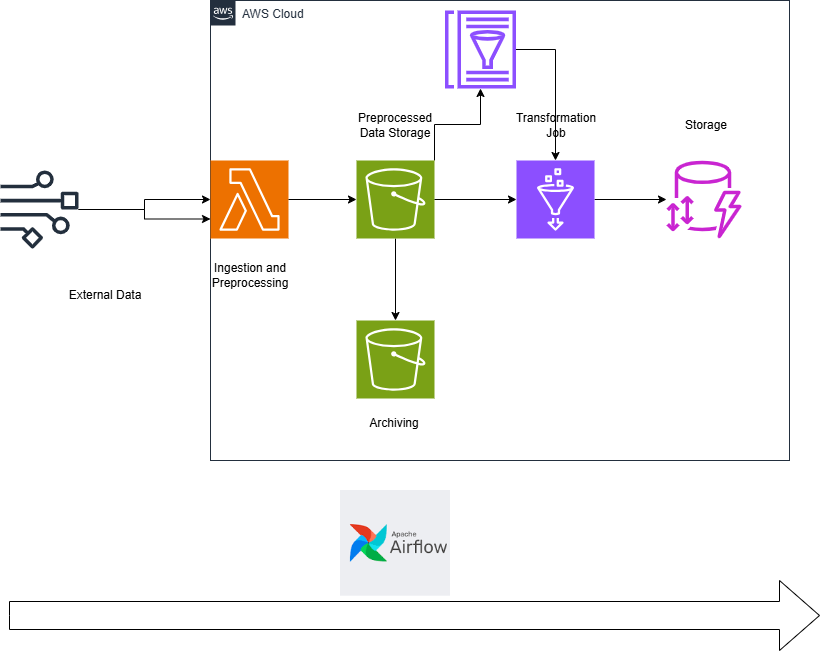

The diagram above was exported from draw.io. Its source (the exported page's mxGraphModel, read from the mxfile embedded in the PNG):
<mxGraphModel dx="1290" dy="522" grid="1" gridSize="10" guides="1" tooltips="1" connect="1" arrows="1" fold="1" page="1" pageScale="1" pageWidth="827" pageHeight="1169" math="0" shadow="0">
  <root>
    <mxCell id="0" />
    <mxCell id="1" parent="0" />
    <mxCell id="kj01Wjiae8kTIxTia2yW-2" value="AWS Cloud" style="points=[[0,0],[0.25,0],[0.5,0],[0.75,0],[1,0],[1,0.25],[1,0.5],[1,0.75],[1,1],[0.75,1],[0.5,1],[0.25,1],[0,1],[0,0.75],[0,0.5],[0,0.25]];outlineConnect=0;gradientColor=none;html=1;whiteSpace=wrap;fontSize=12;fontStyle=0;container=1;pointerEvents=0;collapsible=0;recursiveResize=0;shape=mxgraph.aws4.group;grIcon=mxgraph.aws4.group_aws_cloud_alt;strokeColor=#232F3E;fillColor=none;verticalAlign=top;align=left;spacingLeft=30;fontColor=#232F3E;dashed=0;" parent="1" vertex="1">
      <mxGeometry x="210" y="390" width="579" height="460" as="geometry" />
    </mxCell>
    <mxCell id="kj01Wjiae8kTIxTia2yW-14" style="edgeStyle=orthogonalEdgeStyle;rounded=0;orthogonalLoop=1;jettySize=auto;html=1;exitX=0.5;exitY=1;exitDx=0;exitDy=0;exitPerimeter=0;" parent="kj01Wjiae8kTIxTia2yW-2" source="DfekzZDg6v1OsHhA-A3--1" target="kj01Wjiae8kTIxTia2yW-5" edge="1">
      <mxGeometry relative="1" as="geometry" />
    </mxCell>
    <mxCell id="kj01Wjiae8kTIxTia2yW-24" style="edgeStyle=orthogonalEdgeStyle;rounded=0;orthogonalLoop=1;jettySize=auto;html=1;exitX=1;exitY=0;exitDx=0;exitDy=0;exitPerimeter=0;" parent="kj01Wjiae8kTIxTia2yW-2" source="DfekzZDg6v1OsHhA-A3--1" target="kj01Wjiae8kTIxTia2yW-23" edge="1">
      <mxGeometry relative="1" as="geometry" />
    </mxCell>
    <mxCell id="DfekzZDg6v1OsHhA-A3--1" value="" style="sketch=0;points=[[0,0,0],[0.25,0,0],[0.5,0,0],[0.75,0,0],[1,0,0],[0,1,0],[0.25,1,0],[0.5,1,0],[0.75,1,0],[1,1,0],[0,0.25,0],[0,0.5,0],[0,0.75,0],[1,0.25,0],[1,0.5,0],[1,0.75,0]];outlineConnect=0;fontColor=#232F3E;fillColor=#7AA116;strokeColor=#ffffff;dashed=0;verticalLabelPosition=bottom;verticalAlign=top;align=center;html=1;fontSize=12;fontStyle=0;aspect=fixed;shape=mxgraph.aws4.resourceIcon;resIcon=mxgraph.aws4.s3;" parent="kj01Wjiae8kTIxTia2yW-2" vertex="1">
      <mxGeometry x="146" y="160" width="78" height="78" as="geometry" />
    </mxCell>
    <mxCell id="kj01Wjiae8kTIxTia2yW-12" style="edgeStyle=orthogonalEdgeStyle;rounded=0;orthogonalLoop=1;jettySize=auto;html=1;exitX=1;exitY=0.5;exitDx=0;exitDy=0;exitPerimeter=0;" parent="kj01Wjiae8kTIxTia2yW-2" source="kj01Wjiae8kTIxTia2yW-3" target="kj01Wjiae8kTIxTia2yW-4" edge="1">
      <mxGeometry relative="1" as="geometry" />
    </mxCell>
    <mxCell id="kj01Wjiae8kTIxTia2yW-3" value="" style="sketch=0;points=[[0,0,0],[0.25,0,0],[0.5,0,0],[0.75,0,0],[1,0,0],[0,1,0],[0.25,1,0],[0.5,1,0],[0.75,1,0],[1,1,0],[0,0.25,0],[0,0.5,0],[0,0.75,0],[1,0.25,0],[1,0.5,0],[1,0.75,0]];outlineConnect=0;fontColor=#232F3E;fillColor=#8C4FFF;strokeColor=#ffffff;dashed=0;verticalLabelPosition=bottom;verticalAlign=top;align=center;html=1;fontSize=12;fontStyle=0;aspect=fixed;shape=mxgraph.aws4.resourceIcon;resIcon=mxgraph.aws4.glue;" parent="kj01Wjiae8kTIxTia2yW-2" vertex="1">
      <mxGeometry x="306" y="160" width="78" height="78" as="geometry" />
    </mxCell>
    <mxCell id="kj01Wjiae8kTIxTia2yW-4" value="" style="sketch=0;outlineConnect=0;fontColor=#232F3E;gradientColor=none;fillColor=#C925D1;strokeColor=none;dashed=0;verticalLabelPosition=bottom;verticalAlign=top;align=center;html=1;fontSize=12;fontStyle=0;aspect=fixed;pointerEvents=1;shape=mxgraph.aws4.dynamodb_standard_access_table_class;" parent="kj01Wjiae8kTIxTia2yW-2" vertex="1">
      <mxGeometry x="456" y="160" width="75" height="78" as="geometry" />
    </mxCell>
    <mxCell id="kj01Wjiae8kTIxTia2yW-5" value="" style="sketch=0;points=[[0,0,0],[0.25,0,0],[0.5,0,0],[0.75,0,0],[1,0,0],[0,1,0],[0.25,1,0],[0.5,1,0],[0.75,1,0],[1,1,0],[0,0.25,0],[0,0.5,0],[0,0.75,0],[1,0.25,0],[1,0.5,0],[1,0.75,0]];outlineConnect=0;fontColor=#232F3E;fillColor=#7AA116;strokeColor=#ffffff;dashed=0;verticalLabelPosition=bottom;verticalAlign=top;align=center;html=1;fontSize=12;fontStyle=0;aspect=fixed;shape=mxgraph.aws4.resourceIcon;resIcon=mxgraph.aws4.s3;" parent="kj01Wjiae8kTIxTia2yW-2" vertex="1">
      <mxGeometry x="146" y="320" width="78" height="78" as="geometry" />
    </mxCell>
    <mxCell id="kj01Wjiae8kTIxTia2yW-7" value="" style="sketch=0;points=[[0,0,0],[0.25,0,0],[0.5,0,0],[0.75,0,0],[1,0,0],[0,1,0],[0.25,1,0],[0.5,1,0],[0.75,1,0],[1,1,0],[0,0.25,0],[0,0.5,0],[0,0.75,0],[1,0.25,0],[1,0.5,0],[1,0.75,0]];outlineConnect=0;fontColor=#232F3E;fillColor=#ED7100;strokeColor=#ffffff;dashed=0;verticalLabelPosition=bottom;verticalAlign=top;align=center;html=1;fontSize=12;fontStyle=0;aspect=fixed;shape=mxgraph.aws4.resourceIcon;resIcon=mxgraph.aws4.lambda;" parent="kj01Wjiae8kTIxTia2yW-2" vertex="1">
      <mxGeometry y="160" width="78" height="78" as="geometry" />
    </mxCell>
    <mxCell id="kj01Wjiae8kTIxTia2yW-10" style="edgeStyle=orthogonalEdgeStyle;rounded=0;orthogonalLoop=1;jettySize=auto;html=1;exitX=1;exitY=0.5;exitDx=0;exitDy=0;exitPerimeter=0;entryX=0;entryY=0.5;entryDx=0;entryDy=0;entryPerimeter=0;" parent="kj01Wjiae8kTIxTia2yW-2" source="kj01Wjiae8kTIxTia2yW-7" target="DfekzZDg6v1OsHhA-A3--1" edge="1">
      <mxGeometry relative="1" as="geometry" />
    </mxCell>
    <mxCell id="kj01Wjiae8kTIxTia2yW-11" style="edgeStyle=orthogonalEdgeStyle;rounded=0;orthogonalLoop=1;jettySize=auto;html=1;entryX=0;entryY=0.5;entryDx=0;entryDy=0;entryPerimeter=0;" parent="kj01Wjiae8kTIxTia2yW-2" source="DfekzZDg6v1OsHhA-A3--1" target="kj01Wjiae8kTIxTia2yW-3" edge="1">
      <mxGeometry relative="1" as="geometry" />
    </mxCell>
    <mxCell id="kj01Wjiae8kTIxTia2yW-18" value="Ingestion and Preprocessing" style="text;strokeColor=none;align=center;fillColor=none;html=1;verticalAlign=middle;whiteSpace=wrap;rounded=0;" parent="kj01Wjiae8kTIxTia2yW-2" vertex="1">
      <mxGeometry y="250" width="80" height="50" as="geometry" />
    </mxCell>
    <mxCell id="kj01Wjiae8kTIxTia2yW-19" value="Preprocessed&lt;div&gt;Data Storage&lt;/div&gt;" style="text;strokeColor=none;align=center;fillColor=none;html=1;verticalAlign=middle;whiteSpace=wrap;rounded=0;" parent="kj01Wjiae8kTIxTia2yW-2" vertex="1">
      <mxGeometry x="145" y="100" width="80" height="50" as="geometry" />
    </mxCell>
    <mxCell id="kj01Wjiae8kTIxTia2yW-20" value="Transformation Job" style="text;strokeColor=none;align=center;fillColor=none;html=1;verticalAlign=middle;whiteSpace=wrap;rounded=0;" parent="kj01Wjiae8kTIxTia2yW-2" vertex="1">
      <mxGeometry x="306" y="100" width="80" height="50" as="geometry" />
    </mxCell>
    <mxCell id="kj01Wjiae8kTIxTia2yW-21" value="Storage" style="text;strokeColor=none;align=center;fillColor=none;html=1;verticalAlign=middle;whiteSpace=wrap;rounded=0;" parent="kj01Wjiae8kTIxTia2yW-2" vertex="1">
      <mxGeometry x="456" y="100" width="80" height="50" as="geometry" />
    </mxCell>
    <mxCell id="kj01Wjiae8kTIxTia2yW-22" value="Archiving" style="text;strokeColor=none;align=center;fillColor=none;html=1;verticalAlign=middle;whiteSpace=wrap;rounded=0;" parent="kj01Wjiae8kTIxTia2yW-2" vertex="1">
      <mxGeometry x="144" y="398" width="80" height="50" as="geometry" />
    </mxCell>
    <mxCell id="kj01Wjiae8kTIxTia2yW-23" value="" style="sketch=0;outlineConnect=0;fontColor=#232F3E;gradientColor=none;fillColor=#8C4FFF;strokeColor=none;dashed=0;verticalLabelPosition=bottom;verticalAlign=top;align=center;html=1;fontSize=12;fontStyle=0;aspect=fixed;pointerEvents=1;shape=mxgraph.aws4.glue_data_catalog;" parent="kj01Wjiae8kTIxTia2yW-2" vertex="1">
      <mxGeometry x="234" y="10" width="72" height="78" as="geometry" />
    </mxCell>
    <mxCell id="kj01Wjiae8kTIxTia2yW-25" style="edgeStyle=orthogonalEdgeStyle;rounded=0;orthogonalLoop=1;jettySize=auto;html=1;entryX=0.5;entryY=0;entryDx=0;entryDy=0;entryPerimeter=0;" parent="kj01Wjiae8kTIxTia2yW-2" source="kj01Wjiae8kTIxTia2yW-23" target="kj01Wjiae8kTIxTia2yW-3" edge="1">
      <mxGeometry relative="1" as="geometry" />
    </mxCell>
    <mxCell id="kj01Wjiae8kTIxTia2yW-9" style="edgeStyle=orthogonalEdgeStyle;rounded=0;orthogonalLoop=1;jettySize=auto;html=1;" parent="1" source="kj01Wjiae8kTIxTia2yW-8" target="kj01Wjiae8kTIxTia2yW-7" edge="1">
      <mxGeometry relative="1" as="geometry">
        <mxPoint x="180" y="599" as="targetPoint" />
      </mxGeometry>
    </mxCell>
    <mxCell id="kj01Wjiae8kTIxTia2yW-8" value="" style="sketch=0;outlineConnect=0;fontColor=#232F3E;gradientColor=none;fillColor=#232F3D;strokeColor=none;dashed=0;verticalLabelPosition=bottom;verticalAlign=top;align=center;html=1;fontSize=12;fontStyle=0;aspect=fixed;pointerEvents=1;shape=mxgraph.aws4.data_stream;" parent="1" vertex="1">
      <mxGeometry y="560" width="78" height="78" as="geometry" />
    </mxCell>
    <mxCell id="kj01Wjiae8kTIxTia2yW-15" value="" style="html=1;shadow=0;dashed=0;align=center;verticalAlign=middle;shape=mxgraph.arrows2.arrow;dy=0.6;dx=40;notch=0;" parent="1" vertex="1">
      <mxGeometry x="9" y="970" width="810" height="70" as="geometry" />
    </mxCell>
    <mxCell id="kj01Wjiae8kTIxTia2yW-16" value="" style="shape=image;imageAspect=0;aspect=fixed;verticalLabelPosition=bottom;verticalAlign=top;image=data:image/png,(base64 omitted: 3112 chars);" parent="1" vertex="1">
      <mxGeometry x="340" y="880" width="110" height="105.72" as="geometry" />
    </mxCell>
    <mxCell id="kj01Wjiae8kTIxTia2yW-17" value="External Data" style="text;strokeColor=none;align=center;fillColor=none;html=1;verticalAlign=middle;whiteSpace=wrap;rounded=0;" parent="1" vertex="1">
      <mxGeometry x="60" y="660" width="90" height="50" as="geometry" />
    </mxCell>
    <mxCell id="kj01Wjiae8kTIxTia2yW-26" style="edgeStyle=orthogonalEdgeStyle;rounded=0;orthogonalLoop=1;jettySize=auto;html=1;entryX=0;entryY=0.75;entryDx=0;entryDy=0;entryPerimeter=0;" parent="1" source="kj01Wjiae8kTIxTia2yW-8" target="kj01Wjiae8kTIxTia2yW-7" edge="1">
      <mxGeometry relative="1" as="geometry" />
    </mxCell>
  </root>
</mxGraphModel>